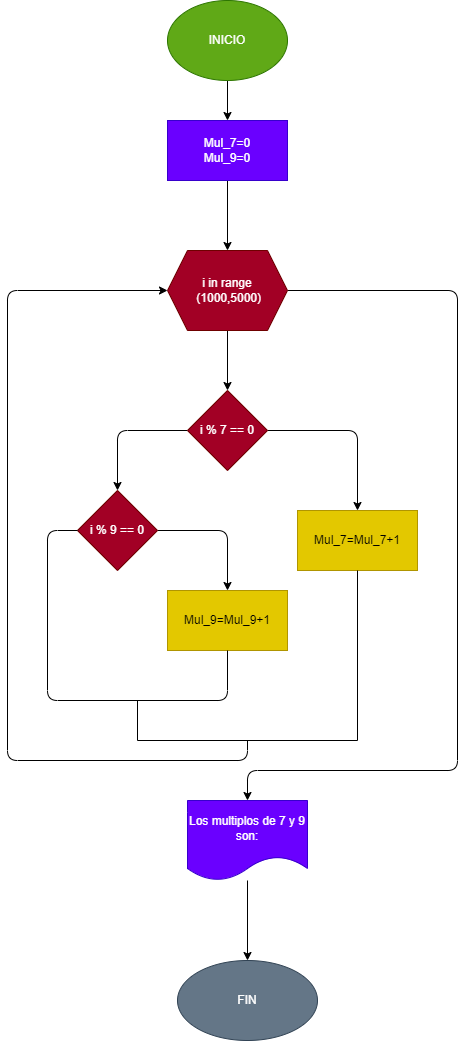

The diagram above was exported from draw.io. Its source (the exported page's mxGraphModel, read from the mxfile embedded in the PNG):
<mxGraphModel dx="746" dy="568" grid="1" gridSize="10" guides="1" tooltips="1" connect="1" arrows="1" fold="1" page="1" pageScale="1" pageWidth="850" pageHeight="1100" math="0" shadow="0">
  <root>
    <mxCell id="0" />
    <mxCell id="1" parent="0" />
    <mxCell id="2" value="" style="edgeStyle=none;html=1;" edge="1" parent="1" source="3" target="5">
      <mxGeometry relative="1" as="geometry" />
    </mxCell>
    <mxCell id="3" value="INICIO" style="ellipse;whiteSpace=wrap;html=1;fillColor=#60a917;fontColor=#ffffff;strokeColor=#2D7600;" vertex="1" parent="1">
      <mxGeometry x="360" width="120" height="80" as="geometry" />
    </mxCell>
    <mxCell id="4" value="" style="edgeStyle=none;html=1;" edge="1" parent="1" source="5" target="8">
      <mxGeometry relative="1" as="geometry" />
    </mxCell>
    <mxCell id="5" value="Mul_7=0&lt;br&gt;Mul_9=0" style="whiteSpace=wrap;html=1;fillColor=#6a00ff;fontColor=#ffffff;strokeColor=#3700CC;" vertex="1" parent="1">
      <mxGeometry x="360" y="120" width="120" height="60" as="geometry" />
    </mxCell>
    <mxCell id="6" style="edgeStyle=none;html=1;entryX=0.5;entryY=0;entryDx=0;entryDy=0;" edge="1" parent="1" source="8" target="11">
      <mxGeometry relative="1" as="geometry" />
    </mxCell>
    <mxCell id="7" style="edgeStyle=none;html=1;entryX=0.5;entryY=0;entryDx=0;entryDy=0;" edge="1" parent="1" source="8" target="23">
      <mxGeometry relative="1" as="geometry">
        <mxPoint x="400" y="770" as="targetPoint" />
        <Array as="points">
          <mxPoint x="650" y="290" />
          <mxPoint x="650" y="770" />
          <mxPoint x="440" y="770" />
        </Array>
      </mxGeometry>
    </mxCell>
    <mxCell id="8" value="i in range&lt;br&gt;&amp;nbsp;(1000,5000)" style="shape=hexagon;perimeter=hexagonPerimeter2;whiteSpace=wrap;html=1;fixedSize=1;fillColor=#a20025;fontColor=#ffffff;strokeColor=#6F0000;" vertex="1" parent="1">
      <mxGeometry x="360" y="250" width="120" height="80" as="geometry" />
    </mxCell>
    <mxCell id="9" value="" style="edgeStyle=none;html=1;" edge="1" parent="1" source="11" target="12">
      <mxGeometry relative="1" as="geometry">
        <Array as="points">
          <mxPoint x="550" y="430" />
        </Array>
      </mxGeometry>
    </mxCell>
    <mxCell id="10" value="" style="edgeStyle=none;html=1;" edge="1" parent="1" source="11" target="14">
      <mxGeometry relative="1" as="geometry">
        <Array as="points">
          <mxPoint x="310" y="430" />
        </Array>
      </mxGeometry>
    </mxCell>
    <mxCell id="11" value="i % 7 == 0" style="rhombus;whiteSpace=wrap;html=1;fillColor=#a20025;fontColor=#ffffff;strokeColor=#6F0000;" vertex="1" parent="1">
      <mxGeometry x="380" y="390" width="80" height="80" as="geometry" />
    </mxCell>
    <mxCell id="12" value="Mul_7=Mul_7+1" style="whiteSpace=wrap;html=1;fillColor=#e3c800;fontColor=#000000;strokeColor=#B09500;" vertex="1" parent="1">
      <mxGeometry x="490" y="510" width="120" height="60" as="geometry" />
    </mxCell>
    <mxCell id="13" value="" style="edgeStyle=none;html=1;" edge="1" parent="1" source="14" target="15">
      <mxGeometry relative="1" as="geometry">
        <Array as="points">
          <mxPoint x="420" y="530" />
        </Array>
      </mxGeometry>
    </mxCell>
    <mxCell id="14" value="i % 9 == 0" style="rhombus;whiteSpace=wrap;html=1;fillColor=#a20025;fontColor=#ffffff;strokeColor=#6F0000;" vertex="1" parent="1">
      <mxGeometry x="270" y="490" width="80" height="80" as="geometry" />
    </mxCell>
    <mxCell id="15" value="Mul_9=Mul_9+1" style="whiteSpace=wrap;html=1;fillColor=#e3c800;fontColor=#000000;strokeColor=#B09500;" vertex="1" parent="1">
      <mxGeometry x="360" y="590" width="120" height="60" as="geometry" />
    </mxCell>
    <mxCell id="18" value="" style="endArrow=none;html=1;entryX=0;entryY=0.5;entryDx=0;entryDy=0;exitX=0.5;exitY=1;exitDx=0;exitDy=0;" edge="1" parent="1" source="15" target="14">
      <mxGeometry width="50" height="50" relative="1" as="geometry">
        <mxPoint x="270" y="710" as="sourcePoint" />
        <mxPoint x="440" y="570" as="targetPoint" />
        <Array as="points">
          <mxPoint x="420" y="700" />
          <mxPoint x="240" y="700" />
          <mxPoint x="240" y="530" />
        </Array>
      </mxGeometry>
    </mxCell>
    <mxCell id="19" value="" style="endArrow=none;html=1;" edge="1" parent="1">
      <mxGeometry width="50" height="50" relative="1" as="geometry">
        <mxPoint x="330" y="700" as="sourcePoint" />
        <mxPoint x="330" y="740" as="targetPoint" />
      </mxGeometry>
    </mxCell>
    <mxCell id="20" value="" style="endArrow=none;html=1;entryX=0.5;entryY=1;entryDx=0;entryDy=0;" edge="1" parent="1" target="12">
      <mxGeometry width="50" height="50" relative="1" as="geometry">
        <mxPoint x="550" y="740" as="sourcePoint" />
        <mxPoint x="440" y="570" as="targetPoint" />
      </mxGeometry>
    </mxCell>
    <mxCell id="21" value="" style="endArrow=none;html=1;" edge="1" parent="1">
      <mxGeometry width="50" height="50" relative="1" as="geometry">
        <mxPoint x="330" y="740" as="sourcePoint" />
        <mxPoint x="550" y="740" as="targetPoint" />
      </mxGeometry>
    </mxCell>
    <mxCell id="22" value="" style="edgeStyle=none;html=1;" edge="1" parent="1" source="23" target="24">
      <mxGeometry relative="1" as="geometry" />
    </mxCell>
    <mxCell id="23" value="Los multiplos de 7 y 9 son:" style="shape=document;whiteSpace=wrap;html=1;boundedLbl=1;fillColor=#6a00ff;fontColor=#ffffff;strokeColor=#3700CC;" vertex="1" parent="1">
      <mxGeometry x="380" y="800" width="120" height="80" as="geometry" />
    </mxCell>
    <mxCell id="24" value="FIN" style="ellipse;whiteSpace=wrap;html=1;fillColor=#647687;strokeColor=#314354;fontColor=#ffffff;" vertex="1" parent="1">
      <mxGeometry x="370" y="960" width="140" height="80" as="geometry" />
    </mxCell>
    <mxCell id="25" value="" style="endArrow=classic;html=1;entryX=0;entryY=0.5;entryDx=0;entryDy=0;" edge="1" parent="1" target="8">
      <mxGeometry width="50" height="50" relative="1" as="geometry">
        <mxPoint x="440" y="740" as="sourcePoint" />
        <mxPoint x="200" y="210" as="targetPoint" />
        <Array as="points">
          <mxPoint x="440" y="760" />
          <mxPoint x="200" y="760" />
          <mxPoint x="200" y="290" />
        </Array>
      </mxGeometry>
    </mxCell>
  </root>
</mxGraphModel>